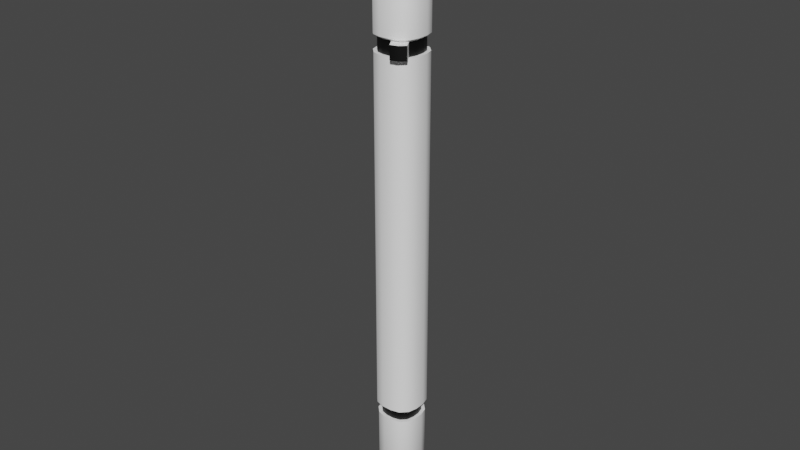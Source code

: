 # Source: Pensv4.blend  (saved by Blender 3.2.14; exported with 4.5.12 LTS)
import bpy
from mathutils import Matrix  # noqa: F401  (used for matrix-valued properties, if any)

bpy.ops.wm.read_factory_settings(use_empty=True)
scene = bpy.context.scene
scene.name = 'Scene'

# ---- collections
col_collection = bpy.data.collections.new('Collection'); scene.collection.children.link(col_collection)
col_pens = bpy.data.collections.new('Pens'); scene.collection.children.link(col_pens)

# ---- materials (node trees are filled in below, after node groups)
mat_mainpen = bpy.data.materials.new('MainPen')
mat_mainpen.use_transparent_shadow = False
mat_penother = bpy.data.materials.new('PenOther')
mat_penother.use_transparent_shadow = False

# ---- node groups
ng_auto_smooth = bpy.data.node_groups.new('Auto Smooth', 'GeometryNodeTree')
_s = ng_auto_smooth.interface.new_socket(name='Geometry', in_out='OUTPUT', socket_type='NodeSocketGeometry')
_s = ng_auto_smooth.interface.new_socket(name='Geometry', in_out='INPUT', socket_type='NodeSocketGeometry')
_s = ng_auto_smooth.interface.new_socket(name='Angle', in_out='INPUT', socket_type='NodeSocketFloat')
_s.subtype = 'ANGLE'
_s.min_value = 0.0
_s.max_value = 3.142
ng_auto_smooth.is_modifier = True
_N = ng_auto_smooth.nodes; _L = ng_auto_smooth.links
n0 = _N.new('NodeGroupOutput'); n0.name = 'Group Output'; n0.location = (480, -100)
n1 = _N.new('NodeGroupInput'); n1.name = 'Group Input'; n1.location = (-420, -300)
n2 = _N.new('NodeGroupInput'); n2.name = 'Group Input.001'; n2.location = (-60, -100)
n3 = _N.new('GeometryNodeSetShadeSmooth'); n3.name = 'Set Shade Smooth'; n3.location = (120, -100)
n3.domain = 'EDGE'
n4 = _N.new('GeometryNodeSetShadeSmooth'); n4.name = 'Set Shade Smooth.001'; n4.location = (300, -100)
n5 = _N.new('GeometryNodeInputMeshEdgeAngle'); n5.name = 'Edge Angle'; n5.location = (-420, -220)
n6 = _N.new('GeometryNodeInputEdgeSmooth'); n6.name = 'Is Edge Smooth'; n6.location = (-60, -160)
n7 = _N.new('GeometryNodeInputShadeSmooth'); n7.name = 'Is Face Smooth'; n7.location = (-240, -340)
n8 = _N.new('FunctionNodeBooleanMath'); n8.name = 'Boolean Math'; n8.location = (-60, -220)
n9 = _N.new('FunctionNodeCompare'); n9.name = 'Compare'; n9.location = (-240, -180)
n9.operation = 'LESS_EQUAL'
_L.new(n5.outputs[0], n9.inputs[0])
_L.new(n4.outputs[0], n0.inputs[0])
_L.new(n1.outputs[1], n9.inputs[1])
_L.new(n9.outputs[0], n8.inputs[0])
_L.new(n7.outputs[0], n8.inputs[1])
_L.new(n2.outputs[0], n3.inputs[0])
_L.new(n6.outputs[0], n3.inputs[1])
_L.new(n3.outputs[0], n4.inputs[0])
_L.new(n8.outputs[0], n3.inputs[2])
n0.is_active_output = True

# ---- material node trees
mat_mainpen.use_nodes = True; mat_mainpen.node_tree.nodes.clear()
_N = mat_mainpen.node_tree.nodes; _L = mat_mainpen.node_tree.links
n0 = _N.new('ShaderNodeBsdfPrincipled'); n0.name = 'Principled BSDF'; n0.location = (10, 300)
n0.distribution = 'GGX'
n0.subsurface_method = 'RANDOM_WALK_SKIN'
n0.inputs[3].default_value = 1.45
n0.inputs[27].default_value = (0.0, 0.0, 0.0, 1.0)
n0.inputs[28].default_value = 1.0
n1 = _N.new('ShaderNodeOutputMaterial'); n1.name = 'Material Output'; n1.location = (300, 300)
n2 = _N.new('ShaderNodeRGB'); n2.name = 'RGB'; n2.location = (-280, 280)
n2.outputs[0].default_value = (1.0, 1.0, 1.0, 1.0)
_L.new(n0.outputs[0], n1.inputs[0])
_L.new(n2.outputs[0], n0.inputs[0])
n1.is_active_output = True
mat_penother.use_nodes = True; mat_penother.node_tree.nodes.clear()
_N = mat_penother.node_tree.nodes; _L = mat_penother.node_tree.links
n0 = _N.new('ShaderNodeBsdfPrincipled'); n0.name = 'Principled BSDF'; n0.location = (10, 300)
n0.distribution = 'GGX'
n0.subsurface_method = 'RANDOM_WALK_SKIN'
n0.inputs[0].default_value = (0.0, 0.0, 0.0, 1.0)
n0.inputs[3].default_value = 1.45
n0.inputs[27].default_value = (0.0, 0.0, 0.0, 1.0)
n0.inputs[28].default_value = 1.0
n1 = _N.new('ShaderNodeOutputMaterial'); n1.name = 'Material Output'; n1.location = (300, 300)
_L.new(n0.outputs[0], n1.inputs[0])
n1.is_active_output = True

# ---- world
world_world = bpy.data.worlds.new('World'); scene.world = world_world
world_world.use_nodes = True; world_world.node_tree.nodes.clear()
_N = world_world.node_tree.nodes; _L = world_world.node_tree.links
n0 = _N.new('ShaderNodeOutputWorld'); n0.name = 'World Output'; n0.location = (300, 300)
n1 = _N.new('ShaderNodeBackground'); n1.name = 'Background'; n1.location = (10, 300)
n1.inputs[0].default_value = (0.05088, 0.05088, 0.05088, 1.0)
_L.new(n1.outputs[0], n0.inputs[0])
n0.is_active_output = True
world_world.color = (0.05088, 0.05088, 0.05088)
world_world.use_sun_shadow = False
world_world.sun_shadow_jitter_overblur = 0.0

# ---- meshes
me_penv4 = bpy.data.meshes.new('PenV4')
me_penv4.from_pydata([(-0.002261, -0.01039, -0.1184), (-0.01039, -0.002261, -0.1184), (-0.006323, -0.009297, -0.1184), (-0.009297, -0.006323, -0.1184), (-0.008845, -0.002058, 0.04453), (-0.002058, -0.008845, 0.04453), (-0.007916, -0.005526, 0.04453), (-0.005526, -0.007916, 0.04453), (-0.01039, 0.002261, -0.1184), (-0.002261, 0.01039, -0.1184), (-0.009297, 0.006323, -0.1184), (-0.006323, 0.009297, -0.1184), (-0.002058, 0.008845, 0.04453), (-0.008845, 0.002058, 0.04453), (-0.005526, 0.007916, 0.04453), (-0.007916, 0.005526, 0.04453), (0.01039, -0.002261, -0.1184), (0.002261, -0.01039, -0.1184), (0.009297, -0.006323, -0.1184), (0.006323, -0.009297, -0.1184), (0.002058, -0.008845, 0.04453), (0.008845, -0.002058, 0.04453), (0.005526, -0.007916, 0.04453), (0.007916, -0.005526, 0.04453), (0.002261, 0.01039, -0.1184), (0.01039, 0.002261, -0.1184), (0.006323, 0.009297, -0.1184), (0.009297, 0.006323, -0.1184), (0.008845, 0.002058, 0.04453), (0.002058, 0.008845, 0.04453), (0.007916, 0.005526, 0.04453), (0.005526, 0.007916, 0.04453), (-0.002261, -0.01039, 0.04453), (-0.006323, -0.009297, 0.04453), (-0.009297, -0.006323, 0.04453), (-0.01039, -0.002261, 0.04453), (-0.006323, 0.009297, 0.04453), (-0.002261, 0.01039, 0.04453), (-0.009297, 0.006323, 0.04453), (-0.01039, 0.002261, 0.04453), (0.009297, 0.006323, 0.04453), (0.01039, 0.002261, 0.04453), (0.006323, 0.009297, 0.04453), (0.002261, 0.01039, 0.04453), (0.006323, -0.009297, 0.04453), (0.002261, -0.01039, 0.04453), (0.009297, -0.006323, 0.04453), (0.01039, -0.002261, 0.04453), (-0.002058, -0.008845, 0.05058), (-0.005526, -0.007916, 0.05058), (-0.007916, -0.005526, 0.05058), (-0.008845, -0.002058, 0.05058), (-0.005526, 0.007916, 0.05058), (-0.002058, 0.008845, 0.05058), (-0.007916, 0.005526, 0.05058), (-0.008845, 0.002058, 0.05058), (0.007916, 0.005526, 0.05058), (0.008845, 0.002058, 0.05058), (0.005526, 0.007916, 0.05058), (0.002058, 0.008845, 0.05058), (0.005526, -0.007916, 0.05058), (0.002058, -0.008845, 0.05058), (0.007916, -0.005526, 0.05058), (0.008845, -0.002058, 0.05058), (-0.002429, -0.01044, 0.05169), (-0.006523, -0.009344, 0.05169), (-0.009344, -0.006523, 0.05169), (-0.01044, -0.002429, 0.05169), (-0.006523, 0.009344, 0.05169), (-0.002429, 0.01044, 0.05169), (-0.009344, 0.006523, 0.05169), (-0.01044, 0.002429, 0.05169), (0.009344, 0.006523, 0.05169), (0.01044, 0.002429, 0.05169), (0.006523, 0.009344, 0.05169), (0.002429, 0.01044, 0.05169), (0.006523, -0.009344, 0.05169), (0.002429, -0.01044, 0.05169), (0.009344, -0.006523, 0.05169), (0.01044, -0.002429, 0.05169), (-0.002429, -0.01044, 0.08444), (-0.006523, -0.009344, 0.08444), (-0.009344, -0.006523, 0.08444), (-0.01044, -0.002429, 0.08444), (-0.006523, 0.009344, 0.08444), (-0.002429, 0.01044, 0.08444), (-0.009344, 0.006523, 0.08444), (-0.01044, 0.002429, 0.08444), (0.009344, 0.006523, 0.08444), (0.01044, 0.002429, 0.08444), (0.006523, 0.009344, 0.08444), (0.002429, 0.01044, 0.08444), (0.006523, -0.009344, 0.08444), (0.002429, -0.01044, 0.08444), (0.009344, -0.006523, 0.08444), (0.01044, -0.002429, 0.08444), (-0.001162, -0.004992, 0.0979), (-0.003119, -0.004468, 0.0979), (-0.004468, -0.003119, 0.0979), (-0.004992, -0.001162, 0.0979), (-0.003119, 0.004468, 0.0979), (-0.001162, 0.004992, 0.0979), (-0.004468, 0.003119, 0.0979), (-0.004992, 0.001162, 0.0979), (0.004468, 0.003119, 0.0979), (0.004992, 0.001162, 0.0979), (0.003119, 0.004468, 0.0979), (0.001162, 0.004992, 0.0979), (0.003119, -0.004468, 0.0979), (0.001162, -0.004992, 0.0979), (0.004468, -0.003119, 0.0979), (0.004992, -0.001162, 0.0979), (-0.001162, -0.004992, 0.1037), (-0.0007866, -0.003022, 0.1101), (-0.001143, -0.004849, 0.1069), (-0.001091, -0.004456, 0.1092), (-0.001976, -0.002703, 0.1101), (-0.003119, -0.004468, 0.1037), (-0.002841, -0.003987, 0.1092), (-0.003044, -0.004339, 0.1069), (-0.002703, -0.001976, 0.1101), (-0.004468, -0.003119, 0.1037), (-0.003987, -0.002842, 0.1092), (-0.004339, -0.003044, 0.1069), (-0.003022, -0.0007866, 0.1101), (-0.004992, -0.001162, 0.1037), (-0.004456, -0.001091, 0.1092), (-0.004849, -0.001143, 0.1069), (-0.003119, 0.004468, 0.1037), (-0.001976, 0.002703, 0.1101), (-0.003044, 0.004339, 0.1069), (-0.002841, 0.003987, 0.1092), (-0.0007866, 0.003022, 0.1101), (-0.001162, 0.004992, 0.1037), (-0.001091, 0.004456, 0.1092), (-0.001143, 0.004849, 0.1069), (-0.004468, 0.003119, 0.1037), (-0.002703, 0.001976, 0.1101), (-0.004339, 0.003044, 0.1069), (-0.003987, 0.002842, 0.1092), (-0.004992, 0.001162, 0.1037), (-0.003022, 0.0007866, 0.1101), (-0.004849, 0.001143, 0.1069), (-0.004456, 0.001091, 0.1092), (0.004468, 0.003119, 0.1037), (0.002703, 0.001976, 0.1101), (0.004339, 0.003044, 0.1069), (0.003987, 0.002842, 0.1092), (0.003022, 0.0007866, 0.1101), (0.004992, 0.001162, 0.1037), (0.004456, 0.001091, 0.1092), (0.004849, 0.001143, 0.1069), (0.003119, 0.004468, 0.1037), (0.001976, 0.002703, 0.1101), (0.003044, 0.004339, 0.1069), (0.002842, 0.003987, 0.1092), (0.001162, 0.004992, 0.1037), (0.0007867, 0.003022, 0.1101), (0.001143, 0.004849, 0.1069), (0.001091, 0.004456, 0.1092), (0.003119, -0.004468, 0.1037), (0.001976, -0.002703, 0.1101), (0.003044, -0.004339, 0.1069), (0.002842, -0.003987, 0.1092), (0.0007867, -0.003022, 0.1101), (0.001162, -0.004992, 0.1037), (0.001091, -0.004456, 0.1092), (0.001143, -0.004849, 0.1069), (0.004468, -0.003119, 0.1037), (0.002703, -0.001976, 0.1101), (0.004339, -0.003044, 0.1069), (0.003987, -0.002842, 0.1092), (0.004992, -0.001162, 0.1037), (0.003022, -0.0007866, 0.1101), (0.004849, -0.001143, 0.1069), (0.004456, -0.001091, 0.1092), (-0.00498, -0.007323, -0.1184), (-0.001781, -0.00818, -0.1184), (-0.007323, -0.00498, -0.1184), (-0.00818, -0.001781, -0.1184), (-0.001781, 0.00818, -0.1184), (-0.00498, 0.007323, -0.1184), (-0.007323, 0.00498, -0.1184), (-0.00818, 0.001781, -0.1184), (0.00818, 0.001781, -0.1184), (0.007323, 0.00498, -0.1184), (0.00498, 0.007323, -0.1184), (0.001781, 0.00818, -0.1184), (0.001781, -0.00818, -0.1184), (0.00498, -0.007323, -0.1184), (0.007323, -0.00498, -0.1184), (0.00818, -0.001781, -0.1184), (-0.00498, -0.007323, -0.1241), (-0.001781, -0.00818, -0.1241), (-0.007323, -0.00498, -0.1241), (-0.00818, -0.001781, -0.1241), (-0.001781, 0.00818, -0.1241), (-0.00498, 0.007323, -0.1241), (-0.007323, 0.00498, -0.1241), (-0.00818, 0.001781, -0.1241), (0.00818, 0.001781, -0.1241), (0.007323, 0.00498, -0.1241), (0.00498, 0.007323, -0.1241), (0.001781, 0.00818, -0.1241), (0.001781, -0.00818, -0.1241), (0.00498, -0.007323, -0.1241), (0.007323, -0.00498, -0.1241), (0.00818, -0.001781, -0.1241), (-0.005913, -0.008694, -0.1241), (-0.002114, -0.009712, -0.1241), (-0.008694, -0.005913, -0.1241), (-0.009712, -0.002114, -0.1241), (-0.002114, 0.009712, -0.1241), (-0.005913, 0.008694, -0.1241), (-0.008694, 0.005913, -0.1241), (-0.009712, 0.002114, -0.1241), (0.009712, 0.002114, -0.1241), (0.008694, 0.005913, -0.1241), (0.005913, 0.008694, -0.1241), (0.002114, 0.009712, -0.1241), (0.002114, -0.009712, -0.1241), (0.005913, -0.008694, -0.1241), (0.008694, -0.005913, -0.1241), (0.009712, -0.002114, -0.1241), (-0.005913, -0.008694, -0.1472), (-0.002114, -0.009712, -0.1472), (-0.008694, -0.005913, -0.1472), (-0.009712, -0.002114, -0.1472), (-0.002114, 0.009712, -0.1472), (-0.005913, 0.008694, -0.1472), (-0.008694, 0.005913, -0.1472), (-0.009712, 0.002114, -0.1472), (0.009712, 0.002114, -0.1472), (0.008694, 0.005913, -0.1472), (0.005913, 0.008694, -0.1472), (0.002114, 0.009712, -0.1472), (0.002114, -0.009712, -0.1472), (0.005913, -0.008694, -0.1472), (0.008694, -0.005913, -0.1472), (0.009712, -0.002114, -0.1472), (-0.0002746, -0.0004037, -0.1713), (-9.818e-05, -0.000451, -0.1713), (-0.0004037, -0.0002746, -0.1713), (-0.000451, -9.818e-05, -0.1713), (-9.818e-05, 0.000451, -0.1713), (-0.0002746, 0.0004037, -0.1713), (-0.0004037, 0.0002746, -0.1713), (-0.000451, 9.818e-05, -0.1713), (0.000451, 9.818e-05, -0.1713), (0.0004037, 0.0002746, -0.1713), (0.0002746, 0.0004037, -0.1713), (9.818e-05, 0.000451, -0.1713), (9.818e-05, -0.000451, -0.1713), (0.0002746, -0.0004037, -0.1713), (0.0004037, -0.0002746, -0.1713), (0.000451, -9.818e-05, -0.1713), (0.008078, -0.01197, 0.04453), (0.004611, -0.0129, 0.04453), (0.01047, -0.00958, 0.04453), (0.008078, -0.01197, 0.05058), (0.004611, -0.0129, 0.05058), (0.01047, -0.00958, 0.05058)], [], [(17, 45, 32, 0), (25, 41, 47, 16), (15, 13, 55, 54), (1, 35, 39, 8), (9, 37, 43, 24), (0, 32, 33, 2), (2, 33, 34, 3), (3, 34, 35, 1), (37, 9, 11, 36), (36, 11, 10, 38), (38, 10, 8, 39), (41, 25, 27, 40), (40, 27, 26, 42), (42, 26, 24, 43), (45, 17, 19, 44), (44, 19, 18, 46), (46, 18, 16, 47), (25, 16, 191, 184), (5, 7, 33, 32), (7, 6, 34, 33), (6, 4, 35, 34), (14, 12, 37, 36), (15, 14, 36, 38), (13, 15, 38, 39), (30, 28, 41, 40), (31, 30, 40, 42), (29, 31, 42, 43), (22, 20, 45, 44), (23, 22, 44, 46), (21, 23, 46, 47), (4, 13, 39, 35), (20, 5, 32, 45), (28, 21, 47, 41), (12, 29, 43, 37), (53, 52, 68, 69), (5, 20, 61, 48), (28, 30, 56, 57), (21, 28, 57, 63), (30, 31, 58, 56), (7, 5, 48, 49), (29, 12, 53, 59), (31, 29, 59, 58), (6, 7, 49, 50), (20, 22, 256, 257), (4, 6, 50, 51), (61, 20, 257, 260), (12, 14, 52, 53), (23, 21, 63, 62), (14, 15, 54, 52), (13, 4, 51, 55), (74, 75, 91, 90), (62, 63, 79, 78), (52, 54, 70, 68), (55, 51, 67, 71), (54, 55, 71, 70), (48, 61, 77, 64), (57, 56, 72, 73), (63, 57, 73, 79), (56, 58, 74, 72), (49, 48, 64, 65), (59, 53, 69, 75), (58, 59, 75, 74), (50, 49, 65, 66), (61, 60, 76, 77), (51, 50, 66, 67), (60, 62, 78, 76), (93, 92, 108, 109), (66, 65, 81, 82), (77, 76, 92, 93), (67, 66, 82, 83), (76, 78, 94, 92), (69, 68, 84, 85), (78, 79, 95, 94), (68, 70, 86, 84), (71, 67, 83, 87), (70, 71, 87, 86), (64, 77, 93, 80), (73, 72, 88, 89), (79, 73, 89, 95), (72, 74, 90, 88), (65, 64, 80, 81), (75, 69, 85, 91), (106, 107, 156, 152), (83, 82, 98, 99), (92, 94, 110, 108), (85, 84, 100, 101), (94, 95, 111, 110), (84, 86, 102, 100), (87, 83, 99, 103), (86, 87, 103, 102), (80, 93, 109, 96), (89, 88, 104, 105), (95, 89, 105, 111), (88, 90, 106, 104), (81, 80, 96, 97), (91, 85, 101, 107), (90, 91, 107, 106), (82, 81, 97, 98), (96, 109, 165, 112), (111, 105, 149, 172), (148, 145, 153, 157, 132, 129, 137, 141, 124, 120, 116, 113, 164, 161, 169, 173), (102, 103, 140, 136), (109, 108, 160, 165), (99, 98, 121, 125), (108, 110, 168, 160), (103, 99, 125, 140), (110, 111, 172, 168), (100, 102, 136, 128), (107, 101, 133, 156), (101, 100, 128, 133), (105, 104, 144, 149), (98, 97, 117, 121), (104, 106, 152, 144), (113, 116, 118, 115), (115, 118, 119, 114), (114, 119, 117, 112), (116, 120, 122, 118), (118, 122, 123, 119), (119, 123, 121, 117), (120, 124, 126, 122), (122, 126, 127, 123), (123, 127, 125, 121), (129, 132, 134, 131), (131, 134, 135, 130), (130, 135, 133, 128), (137, 129, 131, 139), (139, 131, 130, 138), (138, 130, 128, 136), (141, 137, 139, 143), (143, 139, 138, 142), (142, 138, 136, 140), (145, 148, 150, 147), (147, 150, 151, 146), (146, 151, 149, 144), (153, 145, 147, 155), (155, 147, 146, 154), (154, 146, 144, 152), (157, 153, 155, 159), (159, 155, 154, 158), (158, 154, 152, 156), (161, 164, 166, 163), (163, 166, 167, 162), (162, 167, 165, 160), (169, 161, 163, 171), (171, 163, 162, 170), (170, 162, 160, 168), (173, 169, 171, 175), (175, 171, 170, 174), (174, 170, 168, 172), (124, 141, 143, 126), (126, 143, 142, 127), (127, 142, 140, 125), (164, 113, 115, 166), (166, 115, 114, 167), (167, 114, 112, 165), (172, 149, 151, 174), (174, 151, 150, 175), (175, 150, 148, 173), (156, 133, 135, 158), (158, 135, 134, 159), (159, 134, 132, 157), (97, 96, 112, 117), (178, 179, 195, 194), (18, 19, 189, 190), (24, 26, 186, 187), (17, 0, 177, 188), (3, 1, 179, 178), (27, 25, 184, 185), (0, 2, 176, 177), (10, 11, 181, 182), (16, 18, 190, 191), (19, 17, 188, 189), (26, 27, 185, 186), (1, 8, 183, 179), (8, 10, 182, 183), (9, 24, 187, 180), (2, 3, 178, 176), (11, 9, 180, 181), (202, 201, 217, 218), (190, 189, 205, 206), (181, 180, 196, 197), (191, 190, 206, 207), (182, 181, 197, 198), (179, 183, 199, 195), (183, 182, 198, 199), (180, 187, 203, 196), (185, 184, 200, 201), (184, 191, 207, 200), (186, 185, 201, 202), (177, 176, 192, 193), (188, 177, 193, 204), (187, 186, 202, 203), (176, 178, 194, 192), (189, 188, 204, 205), (222, 221, 237, 238), (193, 192, 208, 209), (204, 193, 209, 220), (203, 202, 218, 219), (192, 194, 210, 208), (205, 204, 220, 221), (194, 195, 211, 210), (206, 205, 221, 222), (197, 196, 212, 213), (207, 206, 222, 223), (198, 197, 213, 214), (195, 199, 215, 211), (199, 198, 214, 215), (196, 203, 219, 212), (201, 200, 216, 217), (200, 207, 223, 216), (225, 224, 240, 241), (213, 212, 228, 229), (223, 222, 238, 239), (214, 213, 229, 230), (211, 215, 231, 227), (215, 214, 230, 231), (212, 219, 235, 228), (217, 216, 232, 233), (216, 223, 239, 232), (218, 217, 233, 234), (209, 208, 224, 225), (220, 209, 225, 236), (219, 218, 234, 235), (208, 210, 226, 224), (221, 220, 236, 237), (210, 211, 227, 226), (247, 246, 245, 244, 251, 250, 249, 248, 255, 254, 253, 252, 241, 240, 242, 243), (236, 225, 241, 252), (235, 234, 250, 251), (224, 226, 242, 240), (237, 236, 252, 253), (226, 227, 243, 242), (238, 237, 253, 254), (229, 228, 244, 245), (239, 238, 254, 255), (230, 229, 245, 246), (227, 231, 247, 243), (231, 230, 246, 247), (228, 235, 251, 244), (233, 232, 248, 249), (232, 239, 255, 248), (234, 233, 249, 250), (257, 256, 259, 260), (256, 258, 261, 259), (62, 60, 259, 261), (23, 62, 261, 258), (22, 23, 258, 256), (60, 61, 260, 259)])
me_penv4.polygons.foreach_set('use_smooth', [True] * 248)
me_penv4.polygons.foreach_set('material_index', [0, 0, 1, 0, 0, 0, 0, 0, 0, 0, 0, 0, 0, 0, 0, 0, 0, 0, 0, 0, 0, 0, 0, 0, 0, 0, 0, 0, 0, 0, 0, 0, 0, 0, 0, 1, 1, 1, 1, 1, 1, 1, 1, 0, 1, 0, 1, 1, 1, 1, 0, 0, 0, 0, 0, 0, 0, 0, 0, 0, 0, 0, 0, 0, 0, 0, 0, 0, 0, 0, 0, 0, 0, 0, 0, 0, 0, 0, 0, 0, 0, 0, 1, 0, 0, 0, 0, 0, 0, 0, 0, 0, 0, 0, 0, 0, 0, 0, 1, 1, 0, 1, 1, 1, 1, 1, 1, 1, 1, 1, 1, 1, 1, 1, 1, 1, 1, 1, 1, 1, 1, 1, 1, 1, 1, 1, 1, 1, 1, 1, 1, 1, 1, 1, 1, 1, 1, 1, 1, 1, 1, 1, 1, 1, 1, 1, 1, 1, 1, 1, 1, 1, 1, 1, 1, 1, 1, 1, 1, 1, 1, 1, 1, 0, 0, 0, 0, 0, 0, 0, 0, 0, 0, 0, 0, 0, 0, 0, 0, 1, 1, 1, 1, 1, 1, 1, 1, 1, 1, 1, 1, 1, 1, 1, 0, 0, 0, 0, 0, 0, 0, 0, 0, 0, 0, 0, 0, 0, 0, 0, 1, 0, 0, 0, 0, 0, 0, 0, 0, 0, 0, 0, 0, 0, 0, 0, 0, 1, 1, 1, 1, 1, 1, 1, 1, 1, 1, 1, 1, 1, 1, 1, 1, 1, 0, 0, 0, 0])
_uv = me_penv4.uv_layers.new(name='UVMap')
_uv.uv.foreach_set('vector', [0.3644, 0.003728, 0.3644, 0.9957, 0.3368, 0.9957, 0.3368, 0.003728, 0.05588, 0.003728, 0.05588, 0.9957, 0.02834, 0.9957, 0.02834, 0.003739, 0.8162, 0.6489, 0.816, 0.6279, 0.8529, 0.6278, 0.8531, 0.6488, 0.1588, 0.003728, 0.1588, 0.9957, 0.1312, 0.9957, 0.1312, 0.003739, 0.2618, 0.003728, 0.2618, 0.9957, 0.2342, 0.9957, 0.2342, 0.003728, 0.3368, 0.003728, 0.3368, 0.9957, 0.3121, 0.9958, 0.3121, 0.003885, 0.2021, 0.004279, 0.2021, 0.9963, 0.1836, 0.9958, 0.1836, 0.00387, 0.1836, 0.00387, 0.1836, 0.9958, 0.1588, 0.9957, 0.1588, 0.003728, 0.2618, 0.9957, 0.2618, 0.003728, 0.2865, 0.003885, 0.2865, 0.9958, 0.2865, 0.9958, 0.2865, 0.003885, 0.3046, 0.004314, 0.3046, 0.9963, 0.1066, 0.9959, 0.1066, 0.003902, 0.1312, 0.003739, 0.1312, 0.9957, 0.05588, 0.9957, 0.05588, 0.003728, 0.08073, 0.00387, 0.08073, 0.9958, 0.08073, 0.9958, 0.08073, 0.00387, 0.09916, 0.004279, 0.09916, 0.9963, 0.2095, 0.9958, 0.2095, 0.003885, 0.2342, 0.003728, 0.2342, 0.9957, 0.3644, 0.9957, 0.3644, 0.003728, 0.3891, 0.003885, 0.3891, 0.9958, 0.3891, 0.9958, 0.3891, 0.003885, 0.4072, 0.004314, 0.4072, 0.9963, 0.003728, 0.9959, 0.003728, 0.003902, 0.02834, 0.003739, 0.02834, 0.9957, 0.4642, 0.721, 0.4917, 0.721, 0.4888, 0.7345, 0.4671, 0.7345, 0.8746, 0.7071, 0.8689, 0.686, 0.8773, 0.6811, 0.8839, 0.7059, 0.8689, 0.686, 0.8543, 0.6715, 0.8592, 0.663, 0.8773, 0.6811, 0.8543, 0.6715, 0.8332, 0.6658, 0.8345, 0.6564, 0.8592, 0.663, 0.7725, 0.686, 0.7668, 0.7071, 0.7574, 0.7059, 0.7641, 0.6811, 0.787, 0.6715, 0.7725, 0.686, 0.7641, 0.6811, 0.7822, 0.663, 0.8082, 0.6658, 0.787, 0.6715, 0.7822, 0.663, 0.8069, 0.6564, 0.787, 0.7679, 0.8082, 0.7735, 0.8069, 0.7829, 0.7822, 0.7763, 0.7725, 0.7533, 0.787, 0.7679, 0.7822, 0.7763, 0.7641, 0.7582, 0.7668, 0.7322, 0.7725, 0.7533, 0.7641, 0.7582, 0.7574, 0.7334, 0.8689, 0.7533, 0.8746, 0.7322, 0.8839, 0.7334, 0.8773, 0.7582, 0.8543, 0.7679, 0.8689, 0.7533, 0.8773, 0.7582, 0.8592, 0.7763, 0.8332, 0.7735, 0.8543, 0.7679, 0.8592, 0.7763, 0.8345, 0.7829, 0.8332, 0.6658, 0.8082, 0.6658, 0.8069, 0.6564, 0.8345, 0.6564, 0.8746, 0.7322, 0.8746, 0.7071, 0.8839, 0.7059, 0.8839, 0.7334, 0.8082, 0.7735, 0.8332, 0.7735, 0.8345, 0.7829, 0.8069, 0.7829, 0.7668, 0.7071, 0.7668, 0.7322, 0.7574, 0.7334, 0.7574, 0.7059, 0.6325, 0.7325, 0.6382, 0.7536, 0.6295, 0.7597, 0.6228, 0.7348, 0.6851, 0.3257, 0.6851, 0.3006, 0.722, 0.3006, 0.722, 0.3257, 0.5486, 0.7572, 0.5487, 0.736, 0.5855, 0.7358, 0.5855, 0.7571, 0.5487, 0.7823, 0.5486, 0.7572, 0.5855, 0.7571, 0.5856, 0.7821, 0.5487, 0.736, 0.5489, 0.7212, 0.5858, 0.721, 0.5855, 0.7358, 0.6853, 0.3468, 0.6851, 0.3257, 0.722, 0.3257, 0.7221, 0.3468, 0.816, 0.5381, 0.8159, 0.5131, 0.8528, 0.5129, 0.8529, 0.538, 0.8163, 0.5593, 0.816, 0.5381, 0.8529, 0.538, 0.8531, 0.5591, 0.816, 0.5817, 0.8162, 0.5668, 0.8531, 0.5667, 0.8528, 0.5815, 0.7652, 0.3006, 0.7588, 0.3215, 0.7296, 0.3215, 0.736, 0.3006, 0.8159, 0.6029, 0.816, 0.5817, 0.8528, 0.5815, 0.8528, 0.6027, 0.666, 0.8279, 0.666, 0.791, 0.6909, 0.7914, 0.6909, 0.8282, 0.8159, 0.5131, 0.816, 0.492, 0.8528, 0.4918, 0.8528, 0.5129, 0.5489, 0.8033, 0.5487, 0.7823, 0.5856, 0.7821, 0.5858, 0.8031, 0.816, 0.492, 0.8163, 0.4774, 0.8531, 0.4772, 0.8528, 0.4918, 0.816, 0.6279, 0.8159, 0.6029, 0.8528, 0.6027, 0.8529, 0.6278, 0.5113, 0.7134, 0.4864, 0.7136, 0.4864, 0.5142, 0.5113, 0.514, 0.7201, 0.6718, 0.6989, 0.6661, 0.7012, 0.6564, 0.7261, 0.6631, 0.6382, 0.7536, 0.6528, 0.7682, 0.6467, 0.7769, 0.6295, 0.7597, 0.6739, 0.7739, 0.6989, 0.7739, 0.7012, 0.7836, 0.6716, 0.7836, 0.6528, 0.7682, 0.6739, 0.7739, 0.6716, 0.7836, 0.6467, 0.7769, 0.7403, 0.7325, 0.7403, 0.7075, 0.75, 0.7052, 0.75, 0.7348, 0.6739, 0.6661, 0.6528, 0.6718, 0.6467, 0.6631, 0.6716, 0.6564, 0.6989, 0.6661, 0.6739, 0.6661, 0.6716, 0.6564, 0.7012, 0.6564, 0.6528, 0.6718, 0.6382, 0.6863, 0.6295, 0.6803, 0.6467, 0.6631, 0.7346, 0.7536, 0.7403, 0.7325, 0.75, 0.7348, 0.7433, 0.7597, 0.6325, 0.7075, 0.6325, 0.7325, 0.6228, 0.7348, 0.6228, 0.7052, 0.6382, 0.6863, 0.6325, 0.7075, 0.6228, 0.7052, 0.6295, 0.6803, 0.7201, 0.7682, 0.7346, 0.7536, 0.7433, 0.7597, 0.7261, 0.7769, 0.7403, 0.7075, 0.7346, 0.6863, 0.7433, 0.6803, 0.75, 0.7052, 0.6989, 0.7739, 0.7201, 0.7682, 0.7261, 0.7769, 0.7012, 0.7836, 0.7346, 0.6863, 0.7201, 0.6718, 0.7261, 0.6631, 0.7433, 0.6803, 0.5609, 0.5142, 0.5359, 0.514, 0.5567, 0.4314, 0.5686, 0.4315, 0.5365, 0.3548, 0.519, 0.3544, 0.519, 0.155, 0.5365, 0.1554, 0.5609, 0.7136, 0.5359, 0.7134, 0.5359, 0.514, 0.5609, 0.5142, 0.5616, 0.3549, 0.5365, 0.3548, 0.5365, 0.1554, 0.5616, 0.1555, 0.5359, 0.7134, 0.5188, 0.713, 0.5188, 0.5136, 0.5359, 0.514, 0.4568, 0.7136, 0.4319, 0.7134, 0.4319, 0.514, 0.4568, 0.5142, 0.5116, 0.3547, 0.4868, 0.3549, 0.4868, 0.1555, 0.5116, 0.1553, 0.4319, 0.7134, 0.4147, 0.713, 0.4147, 0.5136, 0.4319, 0.514, 0.5912, 0.3549, 0.5616, 0.3549, 0.5616, 0.1555, 0.5912, 0.1555, 0.616, 0.3547, 0.5912, 0.3549, 0.5912, 0.1555, 0.616, 0.1553, 0.5904, 0.7136, 0.5609, 0.7136, 0.5609, 0.5142, 0.5904, 0.5142, 0.4572, 0.3549, 0.4322, 0.3548, 0.4322, 0.1554, 0.4572, 0.1555, 0.4868, 0.3549, 0.4572, 0.3549, 0.4572, 0.1555, 0.4868, 0.1555, 0.4322, 0.3548, 0.4147, 0.3544, 0.4147, 0.155, 0.4322, 0.1554, 0.6154, 0.7134, 0.5904, 0.7136, 0.5904, 0.5142, 0.6154, 0.514, 0.4864, 0.7136, 0.4568, 0.7136, 0.4568, 0.5142, 0.4864, 0.5142, 0.4906, 0.4314, 0.4786, 0.4315, 0.4786, 0.3963, 0.4906, 0.3962, 0.5616, 0.1555, 0.5365, 0.1554, 0.5567, 0.07274, 0.5687, 0.07281, 0.5359, 0.514, 0.5188, 0.5136, 0.5484, 0.4312, 0.5567, 0.4314, 0.4568, 0.5142, 0.4319, 0.514, 0.4526, 0.4314, 0.4645, 0.4315, 0.5116, 0.1553, 0.4868, 0.1555, 0.4785, 0.0728, 0.4903, 0.07273, 0.4319, 0.514, 0.4147, 0.5136, 0.4444, 0.4312, 0.4526, 0.4314, 0.5912, 0.1555, 0.5616, 0.1555, 0.5687, 0.07281, 0.5828, 0.0728, 0.616, 0.1553, 0.5912, 0.1555, 0.5828, 0.0728, 0.5947, 0.07273, 0.5904, 0.5142, 0.5609, 0.5142, 0.5686, 0.4315, 0.5827, 0.4315, 0.4572, 0.1555, 0.4322, 0.1554, 0.4524, 0.07274, 0.4643, 0.07281, 0.4868, 0.1555, 0.4572, 0.1555, 0.4643, 0.07281, 0.4785, 0.0728, 0.4322, 0.1554, 0.4147, 0.155, 0.444, 0.07256, 0.4524, 0.07274, 0.6154, 0.514, 0.5904, 0.5142, 0.5827, 0.4315, 0.5946, 0.4314, 0.4864, 0.5142, 0.4568, 0.5142, 0.4645, 0.4315, 0.4786, 0.4315, 0.5113, 0.514, 0.4864, 0.5142, 0.4786, 0.4315, 0.4906, 0.4314, 0.5365, 0.1554, 0.519, 0.155, 0.5484, 0.07256, 0.5567, 0.07274, 0.5827, 0.4315, 0.5686, 0.4315, 0.5686, 0.3963, 0.5827, 0.3963, 0.4785, 0.0728, 0.4643, 0.07281, 0.4643, 0.03764, 0.4785, 0.03763, 0.6458, 0.3462, 0.6385, 0.3442, 0.6341, 0.3398, 0.6321, 0.3326, 0.6321, 0.323, 0.6341, 0.3157, 0.6385, 0.3113, 0.6458, 0.3094, 0.6553, 0.3094, 0.6626, 0.3113, 0.667, 0.3157, 0.669, 0.323, 0.669, 0.3326, 0.667, 0.3398, 0.6626, 0.3442, 0.6553, 0.3462, 0.5947, 0.07273, 0.5828, 0.0728, 0.5828, 0.03763, 0.5947, 0.03755, 0.5686, 0.4315, 0.5567, 0.4314, 0.5567, 0.3962, 0.5686, 0.3963, 0.5687, 0.07281, 0.5567, 0.07274, 0.5567, 0.03757, 0.5687, 0.03764, 0.5567, 0.4314, 0.5484, 0.4312, 0.5484, 0.396, 0.5567, 0.3962, 0.5828, 0.0728, 0.5687, 0.07281, 0.5687, 0.03764, 0.5828, 0.03763, 0.4903, 0.07273, 0.4785, 0.0728, 0.4785, 0.03763, 0.4903, 0.03755, 0.4526, 0.4314, 0.4444, 0.4312, 0.4444, 0.396, 0.4526, 0.3962, 0.4786, 0.4315, 0.4645, 0.4315, 0.4645, 0.3963, 0.4786, 0.3963, 0.4645, 0.4315, 0.4526, 0.4314, 0.4526, 0.3962, 0.4645, 0.3963, 0.4643, 0.07281, 0.4524, 0.07274, 0.4524, 0.03757, 0.4643, 0.03764, 0.5567, 0.07274, 0.5484, 0.07256, 0.5484, 0.03738, 0.5567, 0.03757, 0.4524, 0.07274, 0.444, 0.07256, 0.444, 0.03738, 0.4524, 0.03757, 0.669, 0.323, 0.667, 0.3157, 0.6748, 0.3105, 0.6777, 0.3211, 0.5823, 0.3626, 0.593, 0.3625, 0.5942, 0.3768, 0.5826, 0.3769, 0.5826, 0.3769, 0.5942, 0.3768, 0.5946, 0.3962, 0.5827, 0.3963, 0.667, 0.3157, 0.6626, 0.3113, 0.6679, 0.3035, 0.6748, 0.3105, 0.5513, 0.003728, 0.5584, 0.003886, 0.5572, 0.01814, 0.5491, 0.01796, 0.5491, 0.01796, 0.5572, 0.01814, 0.5567, 0.03757, 0.5484, 0.03738, 0.6626, 0.3113, 0.6553, 0.3094, 0.6572, 0.3006, 0.6679, 0.3035, 0.5584, 0.003886, 0.5691, 0.003947, 0.5688, 0.01821, 0.5572, 0.01814, 0.5572, 0.01814, 0.5688, 0.01821, 0.5687, 0.03764, 0.5567, 0.03757, 0.6341, 0.3157, 0.6321, 0.323, 0.6234, 0.3211, 0.6263, 0.3105, 0.4543, 0.3625, 0.4649, 0.3626, 0.4646, 0.3769, 0.453, 0.3768, 0.453, 0.3768, 0.4646, 0.3769, 0.4645, 0.3963, 0.4526, 0.3962, 0.6385, 0.3113, 0.6341, 0.3157, 0.6263, 0.3105, 0.6332, 0.3035, 0.4473, 0.3624, 0.4543, 0.3625, 0.453, 0.3768, 0.4452, 0.3766, 0.4452, 0.3766, 0.453, 0.3768, 0.4526, 0.3962, 0.4444, 0.396, 0.6458, 0.3094, 0.6385, 0.3113, 0.6332, 0.3035, 0.6439, 0.3006, 0.5824, 0.003941, 0.593, 0.003871, 0.5942, 0.01813, 0.5827, 0.0182, 0.5827, 0.0182, 0.5942, 0.01813, 0.5947, 0.03755, 0.5828, 0.03763, 0.6385, 0.3442, 0.6458, 0.3462, 0.6439, 0.3549, 0.6332, 0.3521, 0.454, 0.003886, 0.4647, 0.003947, 0.4644, 0.01821, 0.4528, 0.01814, 0.4528, 0.01814, 0.4644, 0.01821, 0.4643, 0.03764, 0.4524, 0.03757, 0.6341, 0.3398, 0.6385, 0.3442, 0.6332, 0.3521, 0.6263, 0.3451, 0.4469, 0.003728, 0.454, 0.003886, 0.4528, 0.01814, 0.4448, 0.01796, 0.4448, 0.01796, 0.4528, 0.01814, 0.4524, 0.03757, 0.444, 0.03738, 0.6321, 0.3326, 0.6341, 0.3398, 0.6263, 0.3451, 0.6234, 0.3344, 0.4782, 0.3626, 0.4889, 0.3625, 0.4901, 0.3768, 0.4785, 0.3769, 0.4785, 0.3769, 0.4901, 0.3768, 0.4906, 0.3962, 0.4786, 0.3963, 0.667, 0.3398, 0.669, 0.3326, 0.6777, 0.3344, 0.6748, 0.3451, 0.5583, 0.3625, 0.569, 0.3626, 0.5687, 0.3769, 0.5571, 0.3768, 0.5571, 0.3768, 0.5687, 0.3769, 0.5686, 0.3963, 0.5567, 0.3962, 0.6626, 0.3442, 0.667, 0.3398, 0.6748, 0.3451, 0.6679, 0.3521, 0.5514, 0.3624, 0.5583, 0.3625, 0.5571, 0.3768, 0.5492, 0.3766, 0.5492, 0.3766, 0.5571, 0.3768, 0.5567, 0.3962, 0.5484, 0.396, 0.6553, 0.3462, 0.6626, 0.3442, 0.6679, 0.3521, 0.6572, 0.3549, 0.478, 0.003941, 0.4886, 0.003871, 0.4899, 0.01813, 0.4783, 0.0182, 0.4783, 0.0182, 0.4899, 0.01813, 0.4903, 0.03755, 0.4785, 0.03763, 0.6553, 0.3094, 0.6458, 0.3094, 0.6439, 0.3006, 0.6572, 0.3006, 0.5691, 0.003947, 0.5824, 0.003941, 0.5827, 0.0182, 0.5688, 0.01821, 0.5688, 0.01821, 0.5827, 0.0182, 0.5828, 0.03763, 0.5687, 0.03764, 0.669, 0.3326, 0.669, 0.323, 0.6777, 0.3211, 0.6777, 0.3344, 0.569, 0.3626, 0.5823, 0.3626, 0.5826, 0.3769, 0.5687, 0.3769, 0.5687, 0.3769, 0.5826, 0.3769, 0.5827, 0.3963, 0.5686, 0.3963, 0.4785, 0.03763, 0.4643, 0.03764, 0.4644, 0.01821, 0.4783, 0.0182, 0.4783, 0.0182, 0.4644, 0.01821, 0.4647, 0.003947, 0.478, 0.003941, 0.6572, 0.3549, 0.6439, 0.3549, 0.6458, 0.3462, 0.6553, 0.3462, 0.4786, 0.3963, 0.4645, 0.3963, 0.4646, 0.3769, 0.4785, 0.3769, 0.4785, 0.3769, 0.4646, 0.3769, 0.4649, 0.3626, 0.4782, 0.3626, 0.6234, 0.3344, 0.6234, 0.3211, 0.6321, 0.323, 0.6321, 0.3326, 0.5946, 0.4314, 0.5827, 0.4315, 0.5827, 0.3963, 0.5946, 0.3962, 0.8506, 0.3262, 0.8505, 0.3458, 0.8159, 0.346, 0.816, 0.3264, 0.5164, 0.7277, 0.5345, 0.7458, 0.5225, 0.7539, 0.5083, 0.7397, 0.4147, 0.7705, 0.4213, 0.7458, 0.4333, 0.7539, 0.4281, 0.7734, 0.5412, 0.7705, 0.5412, 0.798, 0.5277, 0.7951, 0.5277, 0.7734, 0.5164, 0.8409, 0.4917, 0.8475, 0.4888, 0.8341, 0.5083, 0.8289, 0.4394, 0.7277, 0.4642, 0.721, 0.4671, 0.7345, 0.4476, 0.7397, 0.5412, 0.798, 0.5345, 0.8228, 0.5225, 0.8146, 0.5277, 0.7951, 0.4394, 0.8409, 0.4213, 0.8228, 0.4333, 0.8146, 0.4476, 0.8289, 0.4917, 0.721, 0.5164, 0.7277, 0.5083, 0.7397, 0.4888, 0.7345, 0.5345, 0.7458, 0.5412, 0.7705, 0.5277, 0.7734, 0.5225, 0.7539, 0.4213, 0.7458, 0.4394, 0.7277, 0.4476, 0.7397, 0.4333, 0.7539, 0.4917, 0.8475, 0.4642, 0.8475, 0.4671, 0.8341, 0.4888, 0.8341, 0.4642, 0.8475, 0.4394, 0.8409, 0.4476, 0.8289, 0.4671, 0.8341, 0.4147, 0.798, 0.4147, 0.7705, 0.4281, 0.7734, 0.4281, 0.7951, 0.5345, 0.8228, 0.5164, 0.8409, 0.5083, 0.8289, 0.5225, 0.8146, 0.4213, 0.8228, 0.4147, 0.798, 0.4281, 0.7951, 0.4333, 0.8146, 0.772, 0.8798, 0.7863, 0.8941, 0.7806, 0.9024, 0.7636, 0.8855, 0.8514, 0.2152, 0.8512, 0.2295, 0.8166, 0.2297, 0.8168, 0.2154, 0.8512, 0.147, 0.8511, 0.1664, 0.8165, 0.1666, 0.8166, 0.1471, 0.8506, 0.4503, 0.8508, 0.4697, 0.8162, 0.4698, 0.816, 0.4504, 0.8514, 0.1327, 0.8512, 0.147, 0.8166, 0.1471, 0.8168, 0.1329, 0.8505, 0.3458, 0.8506, 0.3675, 0.816, 0.3676, 0.8159, 0.346, 0.8506, 0.3675, 0.8508, 0.3869, 0.8162, 0.387, 0.816, 0.3676, 0.8511, 0.1664, 0.8512, 0.1881, 0.8166, 0.1883, 0.8165, 0.1666, 0.8506, 0.409, 0.8505, 0.4286, 0.8159, 0.4287, 0.816, 0.4091, 0.8505, 0.4286, 0.8506, 0.4503, 0.816, 0.4504, 0.8159, 0.4287, 0.8508, 0.3945, 0.8506, 0.409, 0.816, 0.4091, 0.8162, 0.3946, 0.8512, 0.2707, 0.8514, 0.2902, 0.8168, 0.2903, 0.8166, 0.2708, 0.8511, 0.249, 0.8512, 0.2707, 0.8166, 0.2708, 0.8165, 0.2491, 0.8512, 0.1881, 0.8514, 0.2076, 0.8168, 0.2078, 0.8166, 0.1883, 0.8508, 0.3117, 0.8506, 0.3262, 0.816, 0.3264, 0.8162, 0.3119, 0.8512, 0.2295, 0.8511, 0.249, 0.8165, 0.2491, 0.8166, 0.2297, 0.8085, 0.6489, 0.7915, 0.6485, 0.7915, 0.5077, 0.8085, 0.5081, 0.8664, 0.8387, 0.8612, 0.8192, 0.8695, 0.8135, 0.8757, 0.8366, 0.8664, 0.8603, 0.8664, 0.8387, 0.8757, 0.8366, 0.8757, 0.8624, 0.7668, 0.8603, 0.772, 0.8798, 0.7636, 0.8855, 0.7574, 0.8624, 0.8612, 0.8192, 0.8469, 0.8049, 0.8526, 0.7966, 0.8695, 0.8135, 0.8612, 0.8798, 0.8664, 0.8603, 0.8757, 0.8624, 0.8695, 0.8855, 0.8469, 0.8049, 0.8274, 0.7997, 0.8295, 0.7904, 0.8526, 0.7966, 0.8469, 0.8941, 0.8612, 0.8798, 0.8695, 0.8855, 0.8526, 0.9024, 0.772, 0.8192, 0.7668, 0.8387, 0.7574, 0.8366, 0.7636, 0.8135, 0.8274, 0.8993, 0.8469, 0.8941, 0.8526, 0.9024, 0.8295, 0.9086, 0.7863, 0.8049, 0.772, 0.8192, 0.7636, 0.8135, 0.7806, 0.7966, 0.8274, 0.7997, 0.8057, 0.7997, 0.8037, 0.7904, 0.8295, 0.7904, 0.8057, 0.7997, 0.7863, 0.8049, 0.7806, 0.7966, 0.8037, 0.7904, 0.7668, 0.8387, 0.7668, 0.8603, 0.7574, 0.8624, 0.7574, 0.8366, 0.7863, 0.8941, 0.8057, 0.8993, 0.8037, 0.9086, 0.7806, 0.9024, 0.8057, 0.8993, 0.8274, 0.8993, 0.8295, 0.9086, 0.8037, 0.9086, 0.7427, 0.5076, 0.7195, 0.5077, 0.7539, 0.3624, 0.7549, 0.3624, 0.7921, 0.2899, 0.769, 0.2898, 0.769, 0.1489, 0.7921, 0.1491, 0.6464, 0.2898, 0.6234, 0.29, 0.6234, 0.1491, 0.6464, 0.149, 0.8091, 0.2903, 0.7921, 0.2899, 0.7921, 0.1491, 0.8091, 0.1495, 0.6716, 0.6484, 0.6458, 0.6485, 0.6458, 0.5076, 0.6716, 0.5076, 0.6458, 0.6485, 0.6228, 0.6486, 0.6228, 0.5078, 0.6458, 0.5076, 0.769, 0.2898, 0.7432, 0.2898, 0.7432, 0.1489, 0.769, 0.1489, 0.6954, 0.2899, 0.6722, 0.2898, 0.6722, 0.149, 0.6954, 0.1491, 0.6722, 0.2898, 0.6464, 0.2898, 0.6464, 0.149, 0.6722, 0.149, 0.7127, 0.2903, 0.6954, 0.2899, 0.6954, 0.1491, 0.7127, 0.1495, 0.7427, 0.6484, 0.7195, 0.6485, 0.7195, 0.5077, 0.7427, 0.5076, 0.7684, 0.6484, 0.7427, 0.6484, 0.7427, 0.5076, 0.7684, 0.5076, 0.7432, 0.2898, 0.7201, 0.2899, 0.7201, 0.1491, 0.7432, 0.1489, 0.7121, 0.649, 0.6948, 0.6486, 0.6948, 0.5077, 0.7121, 0.5081, 0.7915, 0.6485, 0.7684, 0.6484, 0.7684, 0.5076, 0.7915, 0.5077, 0.6948, 0.6486, 0.6716, 0.6484, 0.6716, 0.5076, 0.6948, 0.5077, 0.5954, 0.7265, 0.5943, 0.7262, 0.5935, 0.7254, 0.5932, 0.7244, 0.5932, 0.7232, 0.5935, 0.7221, 0.5943, 0.7213, 0.5954, 0.721, 0.5966, 0.721, 0.5977, 0.7213, 0.5984, 0.7221, 0.5987, 0.7232, 0.5987, 0.7244, 0.5984, 0.7254, 0.5977, 0.7262, 0.5966, 0.7265, 0.7684, 0.5076, 0.7427, 0.5076, 0.7549, 0.3624, 0.7561, 0.3624, 0.7432, 0.1489, 0.7201, 0.1491, 0.7544, 0.003735, 0.7555, 0.003728, 0.7121, 0.5081, 0.6948, 0.5077, 0.6614, 0.3624, 0.6622, 0.3624, 0.7915, 0.5077, 0.7684, 0.5076, 0.7561, 0.3624, 0.7572, 0.3624, 0.6948, 0.5077, 0.6716, 0.5076, 0.6603, 0.3624, 0.6614, 0.3624, 0.8085, 0.5081, 0.7915, 0.5077, 0.7572, 0.3624, 0.758, 0.3624, 0.7921, 0.1491, 0.769, 0.1489, 0.7567, 0.003728, 0.7578, 0.003735, 0.6464, 0.149, 0.6234, 0.1491, 0.6586, 0.003736, 0.6597, 0.003729, 0.8091, 0.1495, 0.7921, 0.1491, 0.7578, 0.003735, 0.7586, 0.003754, 0.6716, 0.5076, 0.6458, 0.5076, 0.6591, 0.3624, 0.6603, 0.3624, 0.6458, 0.5076, 0.6228, 0.5078, 0.6581, 0.3624, 0.6591, 0.3624, 0.769, 0.1489, 0.7432, 0.1489, 0.7555, 0.003728, 0.7567, 0.003728, 0.6954, 0.1491, 0.6722, 0.149, 0.6609, 0.003728, 0.662, 0.003734, 0.6722, 0.149, 0.6464, 0.149, 0.6597, 0.003729, 0.6609, 0.003728, 0.7127, 0.1495, 0.6954, 0.1491, 0.662, 0.003734, 0.6628, 0.003752, 0.6228, 0.791, 0.6439, 0.7912, 0.6439, 0.828, 0.6228, 0.8279, 0.6439, 0.7912, 0.6585, 0.7915, 0.6585, 0.8283, 0.6439, 0.828, 0.7746, 0.3416, 0.7791, 0.3215, 0.8083, 0.3215, 0.8037, 0.3416, 0.5489, 0.8033, 0.5858, 0.8031, 0.5855, 0.8281, 0.5487, 0.8282, 0.7588, 0.3215, 0.7633, 0.3416, 0.7341, 0.3416, 0.7296, 0.3215, 0.7791, 0.3215, 0.7727, 0.3006, 0.8018, 0.3006, 0.8083, 0.3215])
me_penv4.materials.append(mat_mainpen)
me_penv4.materials.append(mat_penother)
me_penv4.update()

# ---- objects
ob_penv4 = bpy.data.objects.new('PenV4', me_penv4)

# ---- transforms, parenting, visibility, modifiers, constraints
ob_penv4.location = (5.031e-10, 0.0004059, 0.05658)
_m = ob_penv4.modifiers.new('Auto Smooth', 'NODES')
_m.node_group = ng_auto_smooth
_gi = [s.identifier for s in ng_auto_smooth.interface.items_tree if s.item_type == 'SOCKET' and s.in_out == 'INPUT']
_m[_gi[1]] = 0.6632  # Angle

# ---- collection membership
col_pens.objects.link(ob_penv4)

# ---- scene / render settings (as saved in the file)
scene.frame_start = 1; scene.frame_end = 250; scene.frame_set(1)
scene.render.engine = 'BLENDER_EEVEE_NEXT'
scene.cycles.sampling_pattern = 'TABULATED_SOBOL'
scene.cycles.use_light_tree = False
scene.view_settings.view_transform = 'Filmic'
bpy.context.view_layer.update()

# ---- added for rendering (the .blend has no active camera and no usable light): camera, sun
cam_auto = bpy.data.cameras.new('AutoCamera')
cam_auto.lens = 50.0
cam_auto.sensor_width = 36.0
cam_auto.clip_end = 1000.0
ob_auto_camera = bpy.data.objects.new('AutoCamera', cam_auto)
scene.collection.objects.link(ob_auto_camera)
ob_auto_camera.location = (0.261931, -0.315125, 0.2355)
ob_auto_camera.rotation_euler = (1.09748, -7.21219e-08, 0.694738)
scene.camera = ob_auto_camera
light_auto_sun = bpy.data.lights.new('AutoSun', 'SUN')
light_auto_sun.energy = 3.0
light_auto_sun.angle = 0.0523599
ob_auto_sun = bpy.data.objects.new('AutoSun', light_auto_sun)
scene.collection.objects.link(ob_auto_sun)
ob_auto_sun.rotation_euler = (0.872665, 0.174533, 0.523599)
bpy.context.view_layer.update()
